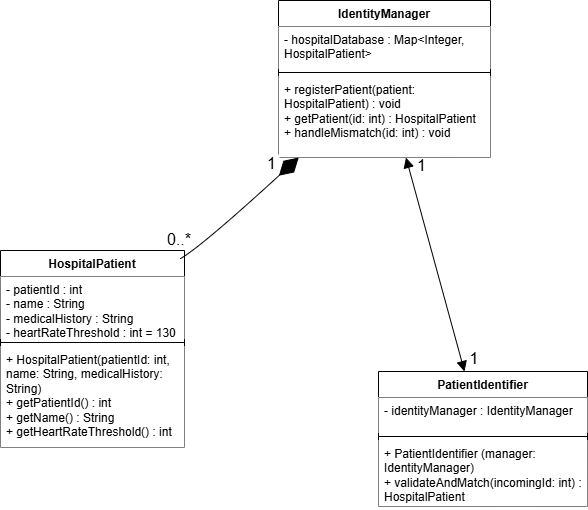

The diagram above was exported from draw.io. Its source (the exported page's mxGraphModel, read from the mxfile embedded in the PNG):
<mxGraphModel dx="852" dy="1228" grid="0" gridSize="10" guides="1" tooltips="1" connect="1" arrows="1" fold="1" page="0" pageScale="1" pageWidth="827" pageHeight="1169" math="0" shadow="0">
  <root>
    <mxCell id="0" />
    <mxCell id="1" parent="0" />
    <mxCell id="L8AdnhrqspzKC08OFunf-1" parent="1" style="swimlane;fontStyle=1;align=center;verticalAlign=top;childLayout=stackLayout;horizontal=1;startSize=26;horizontalStack=0;resizeParent=1;resizeParentMax=0;resizeLast=0;collapsible=1;marginBottom=0;whiteSpace=wrap;html=1;" value="PatientIdentifier" vertex="1">
      <mxGeometry height="135" width="209" x="296" y="178" as="geometry" />
    </mxCell>
    <mxCell id="L8AdnhrqspzKC08OFunf-2" parent="L8AdnhrqspzKC08OFunf-1" style="text;strokeColor=none;fillColor=default;align=left;verticalAlign=top;spacingLeft=4;spacingRight=4;overflow=hidden;rotatable=0;points=[[0,0.5],[1,0.5]];portConstraint=eastwest;whiteSpace=wrap;html=1;" value="- identityManager : IdentityManager" vertex="1">
      <mxGeometry height="35" width="209" y="26" as="geometry" />
    </mxCell>
    <mxCell id="L8AdnhrqspzKC08OFunf-3" parent="L8AdnhrqspzKC08OFunf-1" style="line;strokeWidth=1;fillColor=none;align=left;verticalAlign=middle;spacingTop=-1;spacingLeft=3;spacingRight=3;rotatable=0;labelPosition=right;points=[];portConstraint=eastwest;strokeColor=inherit;" value="" vertex="1">
      <mxGeometry height="8" width="209" y="61" as="geometry" />
    </mxCell>
    <mxCell id="L8AdnhrqspzKC08OFunf-4" parent="L8AdnhrqspzKC08OFunf-1" style="text;strokeColor=none;fillColor=default;align=left;verticalAlign=top;spacingLeft=4;spacingRight=4;overflow=hidden;rotatable=0;points=[[0,0.5],[1,0.5]];portConstraint=eastwest;whiteSpace=wrap;html=1;" value="+ PatientIdentifier (manager: IdentityManager)&amp;nbsp;&lt;div&gt;+ validateAndMatch(incomingId: int) : HospitalPatient&lt;/div&gt;" vertex="1">
      <mxGeometry height="66" width="209" y="69" as="geometry" />
    </mxCell>
    <mxCell id="L8AdnhrqspzKC08OFunf-5" parent="1" style="swimlane;fontStyle=1;align=center;verticalAlign=top;childLayout=stackLayout;horizontal=1;startSize=26;horizontalStack=0;resizeParent=1;resizeParentMax=0;resizeLast=0;collapsible=1;marginBottom=0;whiteSpace=wrap;html=1;" value="IdentityManager" vertex="1">
      <mxGeometry height="157" width="212" x="196" y="-193" as="geometry" />
    </mxCell>
    <mxCell id="L8AdnhrqspzKC08OFunf-6" parent="L8AdnhrqspzKC08OFunf-5" style="text;strokeColor=none;fillColor=#FFFFFF;align=left;verticalAlign=top;spacingLeft=4;spacingRight=4;overflow=hidden;rotatable=0;points=[[0,0.5],[1,0.5]];portConstraint=eastwest;whiteSpace=wrap;html=1;" value="- hospitalDatabase : Map&amp;lt;Integer, HospitalPatient&amp;gt;" vertex="1">
      <mxGeometry height="42" width="212" y="26" as="geometry" />
    </mxCell>
    <mxCell id="L8AdnhrqspzKC08OFunf-7" parent="L8AdnhrqspzKC08OFunf-5" style="line;strokeWidth=1;fillColor=none;align=left;verticalAlign=middle;spacingTop=-1;spacingLeft=3;spacingRight=3;rotatable=0;labelPosition=right;points=[];portConstraint=eastwest;strokeColor=inherit;" value="" vertex="1">
      <mxGeometry height="8" width="212" y="68" as="geometry" />
    </mxCell>
    <mxCell id="L8AdnhrqspzKC08OFunf-8" parent="L8AdnhrqspzKC08OFunf-5" style="text;strokeColor=none;fillColor=#FFFFFF;align=left;verticalAlign=top;spacingLeft=4;spacingRight=4;overflow=hidden;rotatable=0;points=[[0,0.5],[1,0.5]];portConstraint=eastwest;whiteSpace=wrap;html=1;" value="+ registerPatient(patient: HospitalPatient) : void&lt;div&gt;&lt;span style=&quot;background-color: transparent; color: light-dark(rgb(0, 0, 0), rgb(255, 255, 255));&quot;&gt;+ getPatient(id: int) : HospitalPatient&lt;/span&gt;&lt;/div&gt;&lt;div&gt;+ handleMismatch(id: int) : void&lt;span style=&quot;background-color: transparent; color: light-dark(rgb(0, 0, 0), rgb(255, 255, 255));&quot;&gt;&lt;/span&gt;&lt;/div&gt;" vertex="1">
      <mxGeometry height="81" width="212" y="76" as="geometry" />
    </mxCell>
    <mxCell id="L8AdnhrqspzKC08OFunf-9" parent="1" style="swimlane;fontStyle=1;align=center;verticalAlign=top;childLayout=stackLayout;horizontal=1;startSize=26;horizontalStack=0;resizeParent=1;resizeParentMax=0;resizeLast=0;collapsible=1;marginBottom=0;whiteSpace=wrap;html=1;fillColor=#FFFFFF;" value="HospitalPatient" vertex="1">
      <mxGeometry height="197" width="184" x="-82" y="57" as="geometry" />
    </mxCell>
    <mxCell id="L8AdnhrqspzKC08OFunf-10" parent="L8AdnhrqspzKC08OFunf-9" style="text;strokeColor=none;fillColor=#FFFFFF;align=left;verticalAlign=top;spacingLeft=4;spacingRight=4;overflow=hidden;rotatable=0;points=[[0,0.5],[1,0.5]];portConstraint=eastwest;whiteSpace=wrap;html=1;" value="- patientId : int&lt;div&gt;- name : String&lt;/div&gt;&lt;div&gt;- medicalHistory : String&lt;/div&gt;&lt;div&gt;- heartRateThreshold : int = 130&lt;/div&gt;" vertex="1">
      <mxGeometry height="62" width="184" y="26" as="geometry" />
    </mxCell>
    <mxCell id="L8AdnhrqspzKC08OFunf-11" parent="L8AdnhrqspzKC08OFunf-9" style="line;strokeWidth=1;fillColor=none;align=left;verticalAlign=middle;spacingTop=-1;spacingLeft=3;spacingRight=3;rotatable=0;labelPosition=right;points=[];portConstraint=eastwest;strokeColor=inherit;" value="" vertex="1">
      <mxGeometry height="8" width="184" y="88" as="geometry" />
    </mxCell>
    <mxCell id="L8AdnhrqspzKC08OFunf-12" parent="L8AdnhrqspzKC08OFunf-9" style="text;strokeColor=none;fillColor=#FFFFFF;align=left;verticalAlign=top;spacingLeft=4;spacingRight=4;overflow=hidden;rotatable=0;points=[[0,0.5],[1,0.5]];portConstraint=eastwest;whiteSpace=wrap;html=1;" value="+ HospitalPatient(patientId: int, name: String, medicalHistory: String)&lt;div&gt;+ getPatientId() : int&lt;/div&gt;&lt;div&gt;+ getName() : String&lt;/div&gt;&lt;div&gt;+ getHeartRateThreshold() : int&lt;br&gt;&lt;div&gt;&lt;br&gt;&lt;/div&gt;&lt;/div&gt;" vertex="1">
      <mxGeometry height="101" width="184" y="96" as="geometry" />
    </mxCell>
    <mxCell id="L8AdnhrqspzKC08OFunf-14" edge="1" parent="1" source="L8AdnhrqspzKC08OFunf-9" style="endArrow=diamondThin;endFill=1;endSize=24;html=1;rounded=0;fontSize=12;curved=1;exitX=0.978;exitY=0.041;exitDx=0;exitDy=0;exitPerimeter=0;" target="L8AdnhrqspzKC08OFunf-5" value="">
      <mxGeometry relative="1" width="160" as="geometry">
        <Array as="points">
          <mxPoint x="119" y="53" />
        </Array>
        <mxPoint x="121" y="200" as="sourcePoint" />
        <mxPoint x="281" y="200" as="targetPoint" />
      </mxGeometry>
    </mxCell>
    <mxCell id="L8AdnhrqspzKC08OFunf-15" edge="1" parent="1" source="L8AdnhrqspzKC08OFunf-1" style="endArrow=block;startArrow=block;endFill=1;startFill=1;html=1;rounded=0;fontSize=12;startSize=8;endSize=8;curved=1;" target="L8AdnhrqspzKC08OFunf-5" value="">
      <mxGeometry relative="1" width="160" as="geometry">
        <mxPoint x="121" y="200" as="sourcePoint" />
        <mxPoint x="281" y="200" as="targetPoint" />
      </mxGeometry>
    </mxCell>
    <mxCell id="L8AdnhrqspzKC08OFunf-16" parent="1" style="text;html=1;whiteSpace=wrap;strokeColor=none;fillColor=none;align=center;verticalAlign=middle;rounded=0;fontSize=16;" value="1" vertex="1">
      <mxGeometry height="16" width="15" x="332" y="-36" as="geometry" />
    </mxCell>
    <mxCell id="L8AdnhrqspzKC08OFunf-17" parent="1" style="text;html=1;whiteSpace=wrap;strokeColor=none;fillColor=none;align=center;verticalAlign=middle;rounded=0;fontSize=16;" value="1" vertex="1">
      <mxGeometry height="16" width="12" x="386" y="157" as="geometry" />
    </mxCell>
    <mxCell id="L8AdnhrqspzKC08OFunf-18" parent="1" style="text;html=1;whiteSpace=wrap;strokeColor=none;fillColor=#FFFFFF;align=center;verticalAlign=middle;rounded=0;fontSize=16;" value="1" vertex="1">
      <mxGeometry height="18" width="15" x="182" y="-39" as="geometry" />
    </mxCell>
    <mxCell id="L8AdnhrqspzKC08OFunf-21" parent="1" style="text;html=1;whiteSpace=wrap;strokeColor=none;fillColor=#FFFFFF;align=center;verticalAlign=middle;rounded=0;fontSize=16;" value="0..*" vertex="1">
      <mxGeometry height="17" width="4" x="95" y="37" as="geometry" />
    </mxCell>
  </root>
</mxGraphModel>